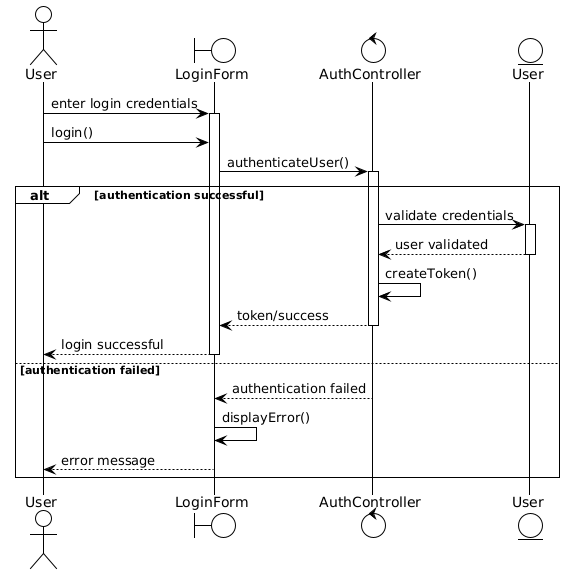

The diagram above was rendered by PlantUML. Its source (embedded in the PNG):
@startuml
!theme plain

actor "User" as U
boundary "LoginForm" as LF
control "AuthController" as AC
entity "User" as UserEntity

U -> LF: enter login credentials
activate LF

U -> LF: login()
LF -> AC: authenticateUser()
activate AC

alt authentication successful
    AC -> UserEntity: validate credentials
    activate UserEntity
    UserEntity --> AC: user validated
    deactivate UserEntity
    
    AC -> AC: createToken()
    AC --> LF: token/success
    deactivate AC
    LF --> U: login successful
    deactivate LF
    
else authentication failed
    AC --> LF: authentication failed
    deactivate AC
    LF -> LF: displayError()
    LF --> U: error message
    deactivate LF
end
@enduml